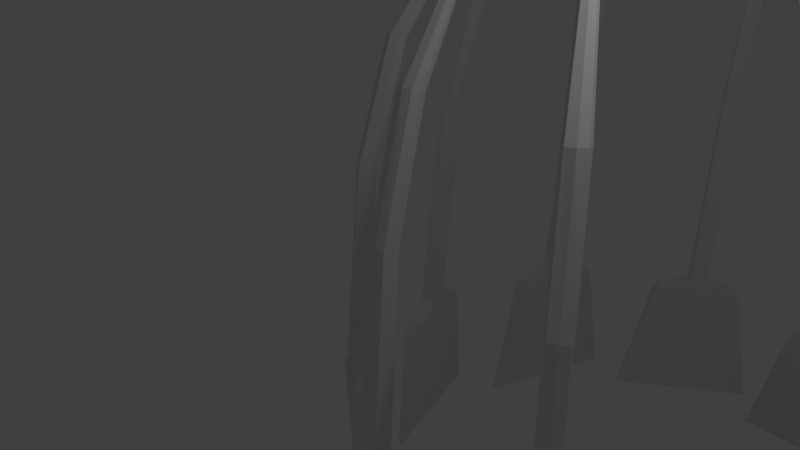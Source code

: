 # Source: Chandelier03.blend  (saved by Blender 2.79.0; exported with 4.5.12 LTS)
import bpy
from mathutils import Matrix  # noqa: F401  (used for matrix-valued properties, if any)

bpy.ops.wm.read_factory_settings(use_empty=True)
scene = bpy.context.scene
scene.name = 'Scene'

# ---- collections
col_collection_1 = bpy.data.collections.new('Collection 1'); scene.collection.children.link(col_collection_1)

# ---- materials (node trees are filled in below, after node groups)
mat_material = bpy.data.materials.new('Material')
mat_material.alpha_threshold = 0.0
mat_material.use_transparent_shadow = False
mat_material.roughness = 0.5
mat_material.line_color = (0.0, 0.0, 0.0, 1.0)

# ---- material node trees

# ---- world
world_world = bpy.data.worlds.new('World'); scene.world = world_world
world_world.color = (0.05088, 0.05088, 0.05088)
world_world.use_sun_shadow = False
world_world.sun_shadow_jitter_overblur = 0.0
world_world.cycles.sampling_method = 'MANUAL'

# ---- cameras
cam_camera = bpy.data.cameras.new('Camera')
cam_camera.clip_end = 100.0
cam_camera.lens = 35.0
cam_camera.sensor_width = 32.0
cam_camera.sensor_height = 18.0
cam_camera.ortho_scale = 7.314
cam_camera.dof.focus_distance = 0.0
cam_camera.dof.aperture_fstop = 128.0

# ---- lights
light_lamp = bpy.data.lights.new('Lamp', 'POINT')
light_lamp.transmission_factor = 0.0
light_lamp.cutoff_distance = 30.0
light_lamp.energy = 100.0
light_lamp.shadow_buffer_clip_start = 1.001
light_lamp.shadow_soft_size = 0.1
light_lamp.shadow_maximum_resolution = 0.006
light_lamp.use_absolute_resolution = True

# ---- meshes
me_cube = bpy.data.meshes.new('Cube')
me_cube.from_pydata([(-0.1688, 0.1638, -4.074), (0.1688, 0.1638, -4.074), (0.1688, -0.1638, -4.074), (-0.1688, -0.1638, -4.074), (-0.05921, 1.919, 4.022), (0.0604, 1.919, 4.021), (0.05921, 1.869, 4.126), (-0.0604, 1.869, 4.127), (-1.396, 0.03811, -6.904), (1.396, 0.03811, -6.904), (-1.396, -0.03811, -6.904), (1.396, -0.03811, -6.904), (-0.7925, -0.1638, -4.251), (0.7925, -0.1638, -4.251), (0.7925, 0.1638, -4.251), (-0.7925, 0.1638, -4.251), (-0.1688, 0.1638, -4.021), (0.1688, 0.1638, -4.021), (0.1688, -0.1638, -4.021), (-0.1688, -0.1638, -4.021), (2.905e-09, 0.1638, -4.074), (-4.316e-08, -0.1638, -4.074), (-2.234e-08, 1.929, 3.999), (-7.99e-08, 1.859, 4.148), (3.204e-07, 0.03811, -6.904), (-1.593e-07, -0.03811, -6.904), (1.539e-07, 0.1638, -4.251), (-7.335e-08, -0.1638, -4.251), (-4.316e-08, -0.1638, -4.021), (2.905e-09, 0.1638, -4.021), (-0.1688, 2.19e-08, -4.074), (0.1688, 7.38e-09, -4.074), (-0.0848, 1.894, 4.074), (0.0848, 1.894, 4.074), (-1.396, -5.124e-08, -6.904), (1.396, 6.1e-08, -6.904), (-0.7925, -5.358e-09, -4.251), (0.7925, 1.512e-08, -4.251), (-0.1688, 2.19e-08, -4.021), (0.1688, 7.38e-09, -4.021), (8.051e-08, 4.88e-09, -6.904), (-5.112e-08, 1.894, 4.074), (-0.8487, -0.158, -4.373), (-0.8487, 0.158, -4.373), (0.8487, -0.158, -4.373), (0.8487, 0.158, -4.373), (1.667e-07, 0.158, -4.373), (-8.093e-08, -0.158, -4.373), (-0.8487, -8.717e-09, -4.373), (0.8487, 1.848e-08, -4.373), (-0.8908, -0.1525, -4.488), (-0.8908, 0.1525, -4.488), (1.779e-07, 0.1525, -4.488), (-8.564e-08, -0.1525, -4.488), (-0.8908, -1.14e-08, -4.488), (0.8908, 2.116e-08, -4.488), (0.8908, -0.1525, -4.488), (0.8908, 0.1525, -4.488), (-0.1434, 0.3979, 0.02651), (0.1445, 0.3991, 0.02651), (0.1434, 0.1198, 0.02651), (-0.1445, 0.1187, 0.02651), (-4.441e-08, 0.09514, 0.02651), (3.184e-08, 0.4226, 0.02651), (-0.1688, 0.2589, 0.02651), (0.1688, 0.2589, 0.02651), (-0.1306, 0.8616, 2.016), (0.1324, 0.8633, 2.015), (0.1306, 0.6183, 2.085), (-0.1324, 0.6167, 2.085), (-0.1688, 0.74, 2.05), (-6.071e-08, 0.583, 2.096), (3.124e-08, 0.8969, 2.005), (0.1688, 0.74, 2.05)], [], [(53, 50, 10, 25), (41, 23, 6, 33), (72, 22, 5, 67), (73, 33, 6, 68), (71, 23, 7, 69), (38, 30, 3, 19), (40, 35, 11, 25), (55, 56, 11, 35), (54, 51, 8, 34), (52, 57, 9, 24), (20, 1, 14, 26), (30, 0, 15, 36), (31, 2, 13, 37), (21, 3, 12, 27), (64, 38, 19, 61), (21, 28, 19, 3), (31, 39, 18, 2), (20, 29, 17, 1), (0, 16, 29, 20), (2, 18, 28, 21), (2, 21, 27, 13), (0, 20, 26, 15), (51, 52, 24, 8), (34, 40, 25, 10), (68, 6, 23, 71), (66, 4, 22, 72), (32, 7, 23, 41), (56, 53, 25, 11), (4, 32, 41, 22), (8, 24, 40, 34), (1, 17, 39, 31), (58, 16, 38, 64), (1, 31, 37, 14), (3, 30, 36, 12), (50, 54, 34, 10), (57, 55, 35, 9), (24, 9, 35, 40), (16, 0, 30, 38), (67, 5, 33, 73), (22, 41, 33, 5), (14, 37, 49, 45), (12, 36, 48, 42), (13, 27, 47, 44), (15, 26, 46, 43), (26, 14, 45, 46), (36, 15, 43, 48), (37, 13, 44, 49), (27, 12, 42, 47), (45, 49, 55, 57), (42, 48, 54, 50), (44, 47, 53, 56), (43, 46, 52, 51), (46, 45, 57, 52), (48, 43, 51, 54), (49, 44, 56, 55), (47, 42, 50, 53), (17, 59, 65, 39), (66, 58, 64, 70), (16, 58, 63, 29), (18, 60, 62, 28), (70, 64, 61, 69), (28, 62, 61, 19), (39, 65, 60, 18), (29, 63, 59, 17), (32, 70, 69, 7), (4, 66, 70, 32), (59, 67, 73, 65), (58, 66, 72, 63), (60, 68, 71, 62), (62, 71, 69, 61), (65, 73, 68, 60), (63, 72, 67, 59)])
me_cube.materials.append(mat_material)
me_cube.use_remesh_preserve_volume = False
me_cube.use_remesh_preserve_attributes = False
me_cube.use_mirror_vertex_groups = False
me_cube.update()

# ---- objects
ob_offset = bpy.data.objects.new('Offset', None)
ob_chandelierpedals = bpy.data.objects.new('ChandelierPedals', me_cube)
ob_lamp = bpy.data.objects.new('Lamp', light_lamp)
ob_camera = bpy.data.objects.new('Camera', cam_camera)

# ---- transforms, parenting, visibility, modifiers, constraints
ob_offset.location = (0.0, 0.0, 0.0)
ob_offset.rotation_euler = (0.0, 0.0, 0.6283)
ob_offset.empty_image_offset = (0.0, 0.0)
ob_offset.lineart.crease_threshold = 0.0
ob_chandelierpedals.location = (0.0, 0.0, 0.0)
ob_chandelierpedals.lock_rotations_4d = False
ob_chandelierpedals.empty_display_type = 'ARROWS'
ob_chandelierpedals.lineart.crease_threshold = 0.0
_m = ob_chandelierpedals.modifiers.new('Array', 'ARRAY')
_m.count = 10
_m.use_constant_offset = True
_m.constant_offset_displace = (3.03, 0.0, 0.0)
_m.use_relative_offset = False
_m.use_object_offset = True
_m.offset_object = ob_offset
ob_lamp.location = (4.076, 1.005, 5.904)
ob_lamp.rotation_euler = (0.6503, 0.05522, 1.866)
ob_lamp.lock_rotations_4d = False
ob_lamp.empty_display_type = 'ARROWS'
ob_lamp.color = (0.0, 0.0, 0.0, 0.0)
ob_lamp.lineart.crease_threshold = 0.0
ob_camera.location = (7.481, -6.508, 5.344)
ob_camera.rotation_euler = (1.109, 0.0, 0.8149)
ob_camera.lock_rotations_4d = False
ob_camera.empty_display_type = 'ARROWS'
ob_camera.color = (0.0, 0.0, 0.0, 0.0)
ob_camera.display_type = 'WIRE'
ob_camera.lineart.crease_threshold = 0.0

# ---- collection membership
col_collection_1.objects.link(ob_offset)
col_collection_1.objects.link(ob_chandelierpedals)
col_collection_1.objects.link(ob_lamp)
col_collection_1.objects.link(ob_camera)

# ---- scene / render settings (as saved in the file)
scene.camera = ob_camera
scene.frame_start = 1; scene.frame_end = 250; scene.frame_set(0)
scene.render.engine = 'BLENDER_EEVEE_NEXT'
scene.render.resolution_percentage = 50
scene.render.dither_intensity = 0.0
scene.cycles.use_denoising = False
scene.cycles.samples = 128
scene.cycles.sampling_pattern = 'TABULATED_SOBOL'
scene.cycles.use_adaptive_sampling = False
scene.cycles.use_light_tree = False
scene.cycles.blur_glossy = 0.0
scene.cycles.sample_clamp_indirect = 0.0
scene.view_settings.view_transform = 'Standard'
bpy.context.view_layer.update()
